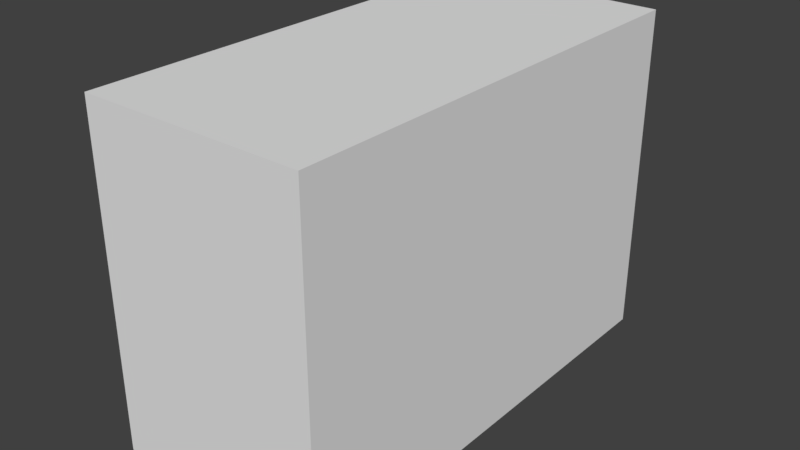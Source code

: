 # Source: door.blend  (saved by Blender 2.77.0; exported with 4.5.12 LTS)
import bpy
from mathutils import Matrix  # noqa: F401  (used for matrix-valued properties, if any)

bpy.ops.wm.read_factory_settings(use_empty=True)
scene = bpy.context.scene
scene.name = 'Scene'

# ---- collections
col_collection_1 = bpy.data.collections.new('Collection 1'); scene.collection.children.link(col_collection_1)

# ---- world
world_world = bpy.data.worlds.new('World'); scene.world = world_world
world_world.color = (0.05088, 0.05088, 0.05088)
world_world.use_sun_shadow = False
world_world.sun_shadow_jitter_overblur = 0.0
world_world.cycles.sampling_method = 'MANUAL'

# ---- meshes
me_cube_006 = bpy.data.meshes.new('Cube.006')
me_cube_006.from_pydata([(-1.0, -1.0, -1.0), (-1.0, -1.0, 1.0), (-1.0, 1.0, -1.0), (-1.0, 1.0, 1.0), (1.0, -1.0, -1.0), (1.0, -1.0, 1.0), (1.0, 1.0, -1.0), (1.0, 1.0, 1.0)], [], [(1, 3, 2, 0), (3, 7, 6, 2), (7, 5, 4, 6), (5, 1, 0, 4), (0, 2, 6, 4), (5, 7, 3, 1)])
me_cube_006.use_remesh_preserve_volume = False
me_cube_006.use_remesh_preserve_attributes = False
me_cube_006.use_mirror_vertex_groups = False
me_cube_006.update()
me_cube_004 = bpy.data.meshes.new('Cube.004')
me_cube_004.from_pydata([(-1.0, -1.0, -1.0), (-1.0, -1.0, 1.0), (-1.0, 1.0, -1.0), (-1.0, 1.0, 1.0), (1.0, -1.0, -1.0), (1.0, -1.0, 1.0), (1.0, 1.0, -1.0), (1.0, 1.0, 1.0)], [], [(1, 3, 2, 0), (3, 7, 6, 2), (7, 5, 4, 6), (5, 1, 0, 4), (0, 2, 6, 4), (5, 7, 3, 1)])
me_cube_004.use_remesh_preserve_volume = False
me_cube_004.use_remesh_preserve_attributes = False
me_cube_004.use_mirror_vertex_groups = False
me_cube_004.update()
me_cube_003 = bpy.data.meshes.new('Cube.003')
me_cube_003.from_pydata([(-1.0, -1.0, -1.0), (-1.0, -1.0, 1.0), (-1.0, 1.0, -1.0), (-1.0, 1.0, 1.0), (1.0, -1.0, -1.0), (1.0, -1.0, 1.0), (1.0, 1.0, -1.0), (1.0, 1.0, 1.0)], [], [(1, 0, 2, 3), (7, 6, 4, 5), (5, 4, 0, 1), (0, 4, 6, 2), (5, 1, 3, 7)])
_ca = me_cube_003.color_attributes.new('Col', 'BYTE_COLOR', 'CORNER')
_ca.data.foreach_set('color', [1.0, 1.0, 1.0, 1.0, 1.0, 1.0, 1.0, 1.0, 1.0, 0.003347, 0.0003035, 1.0, 1.0, 0.1144, 0.09759, 1.0, 1.0, 0.004777, 0.001518, 1.0, 1.0, 0.003677, 0.0006071, 1.0, 1.0, 1.0, 1.0, 1.0, 1.0, 1.0, 1.0, 1.0, 1.0, 1.0, 1.0, 1.0, 1.0, 1.0, 1.0, 1.0, 1.0, 1.0, 1.0, 1.0, 1.0, 1.0, 1.0, 1.0, 1.0, 1.0, 1.0, 1.0, 1.0, 1.0, 1.0, 1.0, 1.0, 0.02217, 0.01444, 1.0, 1.0, 0.006049, 0.002428, 1.0, 1.0, 1.0, 1.0, 1.0, 1.0, 1.0, 1.0, 1.0, 1.0, 0.1144, 0.09759, 1.0, 1.0, 0.004777, 0.001518, 1.0])
me_cube_003.use_remesh_preserve_volume = False
me_cube_003.use_remesh_preserve_attributes = False
me_cube_003.use_mirror_vertex_groups = False
me_cube_003.update()
me_cube_002 = bpy.data.meshes.new('Cube.002')
me_cube_002.from_pydata([(-1.0, -1.0, -1.0), (-1.0, -1.0, 1.0), (-1.0, 1.0, -1.0), (-1.0, 1.0, 1.0), (1.0, -1.0, -1.0), (1.0, -1.0, 1.0), (1.0, 1.0, -1.0), (1.0, 1.0, 1.0)], [], [(1, 3, 2, 0), (3, 7, 6, 2), (7, 5, 4, 6), (5, 1, 0, 4), (0, 2, 6, 4), (5, 7, 3, 1)])
me_cube_002.use_remesh_preserve_volume = False
me_cube_002.use_remesh_preserve_attributes = False
me_cube_002.use_mirror_vertex_groups = False
me_cube_002.update()
me_cube_001 = bpy.data.meshes.new('Cube.001')
me_cube_001.from_pydata([(-1.0, -1.0, -1.0), (-1.0, -1.0, 1.0), (-1.0, 1.0, -1.0), (-1.0, 1.0, 1.0), (1.0, -1.0, -1.0), (1.0, -1.0, 1.0), (1.0, 1.0, -1.0), (1.0, 1.0, 1.0)], [], [(1, 3, 2, 0), (3, 7, 6, 2), (7, 5, 4, 6), (5, 1, 0, 4), (0, 2, 6, 4), (5, 7, 3, 1)])
me_cube_001.use_remesh_preserve_volume = False
me_cube_001.use_remesh_preserve_attributes = False
me_cube_001.use_mirror_vertex_groups = False
me_cube_001.update()
me_cube = bpy.data.meshes.new('Cube')
me_cube.from_pydata([(-1.0, -1.0, -1.0), (-1.0, -1.0, 1.0), (-1.0, 1.0, -1.0), (-1.0, 1.0, 1.0), (1.0, -1.0, -1.0), (1.0, -1.0, 1.0), (1.0, 1.0, -1.0), (1.0, 1.0, 1.0)], [], [(1, 3, 2, 0), (7, 5, 4, 6), (5, 1, 0, 4), (0, 2, 6, 4), (5, 7, 3, 1)])
_ca = me_cube.color_attributes.new('Col', 'BYTE_COLOR', 'CORNER')
_ca.data.foreach_set('color', [1.0, 1.0, 1.0, 1.0, 1.0, 0.1144, 0.09759, 1.0, 1.0, 0.003347, 0.0003035, 1.0, 1.0, 1.0, 1.0, 1.0, 1.0, 0.004777, 0.001518, 1.0, 1.0, 1.0, 1.0, 1.0, 1.0, 1.0, 1.0, 1.0, 1.0, 0.003677, 0.0006071, 1.0, 1.0, 1.0, 1.0, 1.0, 1.0, 1.0, 1.0, 1.0, 1.0, 1.0, 1.0, 1.0, 1.0, 1.0, 1.0, 1.0, 1.0, 1.0, 1.0, 1.0, 1.0, 0.006049, 0.002428, 1.0, 1.0, 0.02217, 0.01444, 1.0, 1.0, 1.0, 1.0, 1.0, 1.0, 1.0, 1.0, 1.0, 1.0, 0.004777, 0.001518, 1.0, 1.0, 0.1144, 0.09759, 1.0, 1.0, 1.0, 1.0, 1.0])
me_cube.use_remesh_preserve_volume = False
me_cube.use_remesh_preserve_attributes = False
me_cube.use_mirror_vertex_groups = False
me_cube.update()

# ---- objects
ob_top = bpy.data.objects.new('Top', me_cube_006)
ob_bottom = bpy.data.objects.new('Bottom', me_cube_004)
ob_inside = bpy.data.objects.new('Inside', me_cube_003)
ob_handleright = bpy.data.objects.new('HandleRight', me_cube_002)
ob_handleleft = bpy.data.objects.new('HandleLeft', me_cube_001)
ob_outside = bpy.data.objects.new('Outside', me_cube)

# ---- transforms, parenting, visibility, modifiers, constraints
ob_top.location = (0.0, 1.1, 2.9)
ob_top.scale = (1.0, 0.1, 0.05)
ob_top.lineart.crease_threshold = 0.0
ob_bottom.location = (0.0, 1.1, 0.0)
ob_bottom.scale = (1.0, 0.1, 0.05)
ob_bottom.lineart.crease_threshold = 0.0
ob_inside.location = (0.0, -0.95, 1.45)
ob_inside.scale = (0.9, 1.95, 1.45)
ob_inside.lineart.crease_threshold = 0.0
ob_handleright.location = (-0.5, 1.1, 1.45)
ob_handleright.scale = (0.5, 0.1, 1.4)
ob_handleright.lineart.crease_threshold = 0.0
ob_handleleft.location = (0.5, 1.1, 1.45)
ob_handleleft.scale = (0.5, 0.1, 1.4)
ob_handleleft.lineart.crease_threshold = 0.0
ob_outside.location = (0.0, -1.0, 1.45)
ob_outside.scale = (1.0, 2.0, 1.5)
ob_outside.lineart.crease_threshold = 0.0

# ---- collection membership
col_collection_1.objects.link(ob_top)
col_collection_1.objects.link(ob_bottom)
col_collection_1.objects.link(ob_inside)
col_collection_1.objects.link(ob_handleright)
col_collection_1.objects.link(ob_handleleft)
col_collection_1.objects.link(ob_outside)

# ---- scene / render settings (as saved in the file)
scene.frame_start = 1; scene.frame_end = 30; scene.frame_set(1)
scene.render.engine = 'BLENDER_EEVEE_NEXT'
scene.render.resolution_percentage = 50
scene.render.fps = 60
scene.render.dither_intensity = 0.0
scene.cycles.use_denoising = False
scene.cycles.samples = 128
scene.cycles.sampling_pattern = 'TABULATED_SOBOL'
scene.cycles.light_sampling_threshold = 0.0
scene.cycles.use_adaptive_sampling = False
scene.cycles.use_light_tree = False
scene.cycles.blur_glossy = 0.0
scene.cycles.sample_clamp_indirect = 0.0
scene.view_settings.view_transform = 'Standard'
bpy.context.view_layer.update()

# ---- added for rendering (the .blend has no active camera and no usable light): camera, sun
cam_auto = bpy.data.cameras.new('AutoCamera')
cam_auto.lens = 50.0
cam_auto.sensor_width = 36.0
cam_auto.clip_end = 1000.0
ob_auto_camera = bpy.data.objects.new('AutoCamera', cam_auto)
scene.collection.objects.link(ob_auto_camera)
ob_auto_camera.location = (5.12143, -7.04572, 5.54715)
ob_auto_camera.rotation_euler = (1.09748, -7.21219e-08, 0.694738)
scene.camera = ob_auto_camera
light_auto_sun = bpy.data.lights.new('AutoSun', 'SUN')
light_auto_sun.energy = 3.0
light_auto_sun.angle = 0.0523599
ob_auto_sun = bpy.data.objects.new('AutoSun', light_auto_sun)
scene.collection.objects.link(ob_auto_sun)
ob_auto_sun.rotation_euler = (0.872665, 0.174533, 0.523599)
bpy.context.view_layer.update()
